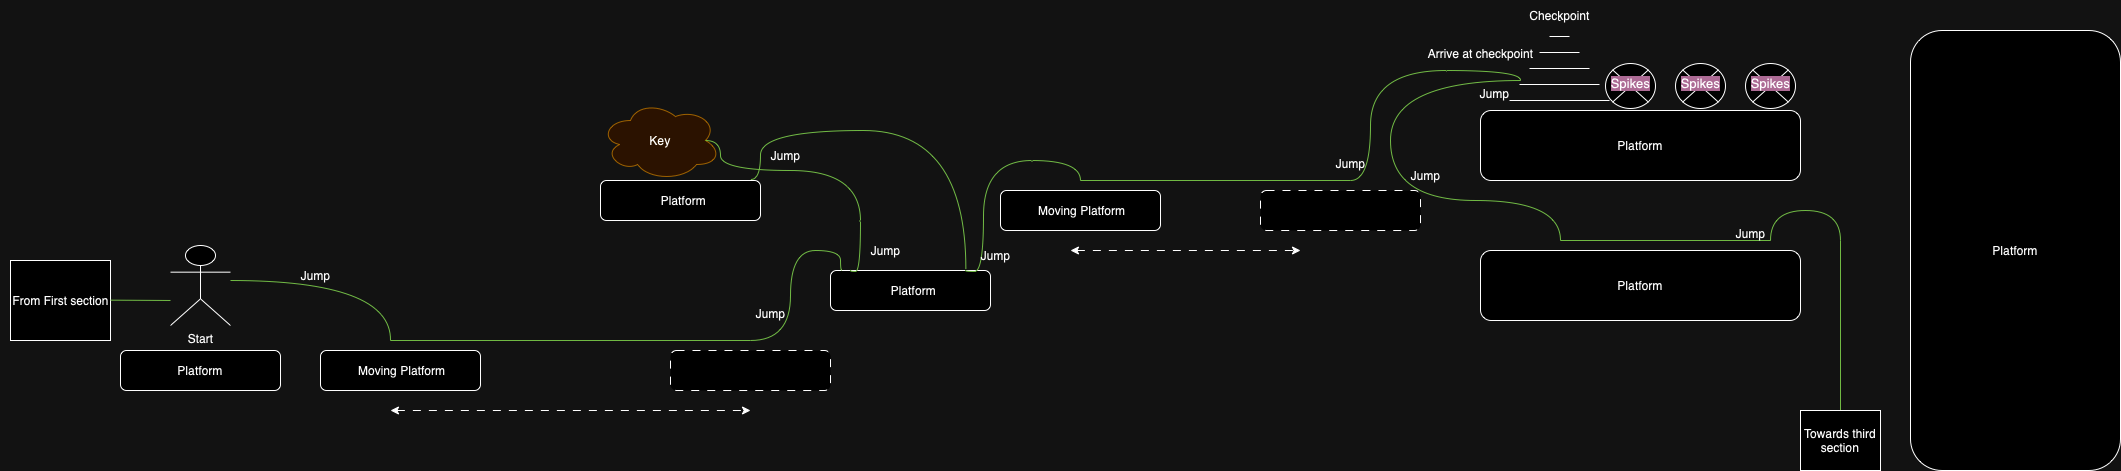

The diagram above was exported from draw.io. Its source (the exported page's mxGraphModel, read from the mxfile embedded in the PNG):
<mxGraphModel dx="2501" dy="1996" grid="1" gridSize="10" guides="1" tooltips="1" connect="1" arrows="1" fold="1" page="1" pageScale="1" pageWidth="827" pageHeight="1169" math="0" shadow="0">
  <root>
    <mxCell id="0" />
    <mxCell id="1" parent="0" />
    <mxCell id="fx8rzxi1MzqKYQgbMK_r-1" value="Platform" style="rounded=1;whiteSpace=wrap;html=1;" vertex="1" parent="1">
      <mxGeometry x="80" y="240" width="160" height="40" as="geometry" />
    </mxCell>
    <mxCell id="VYfgA6_FwDDAyRQrrhxw-1" value="&amp;nbsp;Moving Platform" style="rounded=1;whiteSpace=wrap;html=1;" vertex="1" parent="1">
      <mxGeometry x="280" y="240" width="160" height="40" as="geometry" />
    </mxCell>
    <mxCell id="VYfgA6_FwDDAyRQrrhxw-2" value="" style="rounded=1;whiteSpace=wrap;html=1;dashed=1;dashPattern=8 8;" vertex="1" parent="1">
      <mxGeometry x="630" y="240" width="160" height="40" as="geometry" />
    </mxCell>
    <mxCell id="VYfgA6_FwDDAyRQrrhxw-3" value="" style="endArrow=classic;startArrow=classic;html=1;rounded=0;dashed=1;dashPattern=8 8;" edge="1" parent="1">
      <mxGeometry width="50" height="50" relative="1" as="geometry">
        <mxPoint x="350" y="300" as="sourcePoint" />
        <mxPoint x="710" y="300" as="targetPoint" />
      </mxGeometry>
    </mxCell>
    <mxCell id="VYfgA6_FwDDAyRQrrhxw-4" value="&amp;nbsp; Platform" style="rounded=1;whiteSpace=wrap;html=1;" vertex="1" parent="1">
      <mxGeometry x="790" y="160" width="160" height="40" as="geometry" />
    </mxCell>
    <mxCell id="VYfgA6_FwDDAyRQrrhxw-7" value="&amp;nbsp; Platform" style="rounded=1;whiteSpace=wrap;html=1;" vertex="1" parent="1">
      <mxGeometry x="560" y="70" width="160" height="40" as="geometry" />
    </mxCell>
    <mxCell id="D2sK8DDckcGHknmFSRnq-1" value="Key" style="ellipse;shape=cloud;whiteSpace=wrap;html=1;fillColor=#ffe6cc;strokeColor=#d79b00;" vertex="1" parent="1">
      <mxGeometry x="560" y="-10" width="120" height="80" as="geometry" />
    </mxCell>
    <mxCell id="D2sK8DDckcGHknmFSRnq-2" value="&amp;nbsp;Moving Platform" style="rounded=1;whiteSpace=wrap;html=1;" vertex="1" parent="1">
      <mxGeometry x="960" y="80" width="160" height="40" as="geometry" />
    </mxCell>
    <mxCell id="D2sK8DDckcGHknmFSRnq-3" value="" style="rounded=1;whiteSpace=wrap;html=1;dashed=1;dashPattern=8 8;" vertex="1" parent="1">
      <mxGeometry x="1220" y="80" width="160" height="40" as="geometry" />
    </mxCell>
    <mxCell id="D2sK8DDckcGHknmFSRnq-4" value="" style="endArrow=classic;startArrow=classic;html=1;rounded=0;dashed=1;dashPattern=8 8;" edge="1" parent="1">
      <mxGeometry width="50" height="50" relative="1" as="geometry">
        <mxPoint x="1030" y="140" as="sourcePoint" />
        <mxPoint x="1260" y="140" as="targetPoint" />
      </mxGeometry>
    </mxCell>
    <mxCell id="D2sK8DDckcGHknmFSRnq-5" value="Platform" style="rounded=1;whiteSpace=wrap;html=1;" vertex="1" parent="1">
      <mxGeometry x="1440" width="320" height="70" as="geometry" />
    </mxCell>
    <mxCell id="D2sK8DDckcGHknmFSRnq-6" value="Platform" style="rounded=1;whiteSpace=wrap;html=1;" vertex="1" parent="1">
      <mxGeometry x="1440" y="140" width="320" height="70" as="geometry" />
    </mxCell>
    <mxCell id="D-F5diPH_zLj08Iwn8z2-1" value="" style="group" vertex="1" connectable="0" parent="1">
      <mxGeometry x="1700" y="-47" width="60" height="45" as="geometry" />
    </mxCell>
    <mxCell id="D-F5diPH_zLj08Iwn8z2-2" value="" style="verticalLabelPosition=bottom;verticalAlign=top;html=1;shape=mxgraph.flowchart.or;" vertex="1" parent="D-F5diPH_zLj08Iwn8z2-1">
      <mxGeometry x="5" width="50" height="45" as="geometry" />
    </mxCell>
    <mxCell id="D-F5diPH_zLj08Iwn8z2-3" value="Spikes" style="text;html=1;align=center;verticalAlign=middle;resizable=0;points=[];autosize=1;strokeColor=none;fillColor=none;fontSize=13;labelBackgroundColor=#B5739D;" vertex="1" parent="D-F5diPH_zLj08Iwn8z2-1">
      <mxGeometry y="5" width="60" height="30" as="geometry" />
    </mxCell>
    <mxCell id="D-F5diPH_zLj08Iwn8z2-4" value="" style="group" vertex="1" connectable="0" parent="1">
      <mxGeometry x="1630" y="-47" width="60" height="45" as="geometry" />
    </mxCell>
    <mxCell id="D-F5diPH_zLj08Iwn8z2-5" value="" style="verticalLabelPosition=bottom;verticalAlign=top;html=1;shape=mxgraph.flowchart.or;" vertex="1" parent="D-F5diPH_zLj08Iwn8z2-4">
      <mxGeometry x="5" width="50" height="45" as="geometry" />
    </mxCell>
    <mxCell id="D-F5diPH_zLj08Iwn8z2-6" value="Spikes" style="text;html=1;align=center;verticalAlign=middle;resizable=0;points=[];autosize=1;strokeColor=none;fillColor=none;fontSize=13;labelBackgroundColor=#B5739D;" vertex="1" parent="D-F5diPH_zLj08Iwn8z2-4">
      <mxGeometry y="5" width="60" height="30" as="geometry" />
    </mxCell>
    <mxCell id="D-F5diPH_zLj08Iwn8z2-7" value="" style="group" vertex="1" connectable="0" parent="1">
      <mxGeometry x="1560" y="-47" width="60" height="45" as="geometry" />
    </mxCell>
    <mxCell id="D-F5diPH_zLj08Iwn8z2-8" value="" style="verticalLabelPosition=bottom;verticalAlign=top;html=1;shape=mxgraph.flowchart.or;" vertex="1" parent="D-F5diPH_zLj08Iwn8z2-7">
      <mxGeometry x="5" width="50" height="45" as="geometry" />
    </mxCell>
    <mxCell id="D-F5diPH_zLj08Iwn8z2-9" value="Spikes" style="text;html=1;align=center;verticalAlign=middle;resizable=0;points=[];autosize=1;strokeColor=none;fillColor=none;fontSize=13;labelBackgroundColor=#B5739D;" vertex="1" parent="D-F5diPH_zLj08Iwn8z2-7">
      <mxGeometry y="5" width="60" height="30" as="geometry" />
    </mxCell>
    <mxCell id="JphQ6qgWGFCje5CIS9Pw-1" value="" style="shape=mxgraph.arrows2.wedgeArrowDashed2;html=1;bendable=0;startWidth=50;stepSize=15;rounded=0;" edge="1" parent="1">
      <mxGeometry width="100" height="100" relative="1" as="geometry">
        <mxPoint x="1519" y="-10" as="sourcePoint" />
        <mxPoint x="1519" y="-90" as="targetPoint" />
      </mxGeometry>
    </mxCell>
    <mxCell id="JphQ6qgWGFCje5CIS9Pw-2" value="Checkpoint" style="text;html=1;align=center;verticalAlign=middle;resizable=0;points=[];autosize=1;strokeColor=none;fillColor=none;" vertex="1" parent="1">
      <mxGeometry x="1479" y="-110" width="80" height="30" as="geometry" />
    </mxCell>
    <mxCell id="JphQ6qgWGFCje5CIS9Pw-3" value="Platform" style="rounded=1;whiteSpace=wrap;html=1;" vertex="1" parent="1">
      <mxGeometry x="1870" y="-80" width="210" height="440" as="geometry" />
    </mxCell>
    <mxCell id="38JUkHtnhqlSk6WYqJoY-1" value="Start" style="shape=umlActor;verticalLabelPosition=bottom;verticalAlign=top;html=1;outlineConnect=0;" vertex="1" parent="1">
      <mxGeometry x="130" y="135" width="60" height="80" as="geometry" />
    </mxCell>
    <mxCell id="xwVfzin6qzijjO-VZdHS-2" value="" style="endArrow=none;html=1;rounded=0;edgeStyle=orthogonalEdgeStyle;curved=1;fillColor=#60a917;strokeColor=#2D7600;" edge="1" parent="1" source="38JUkHtnhqlSk6WYqJoY-1">
      <mxGeometry width="50" height="50" relative="1" as="geometry">
        <mxPoint x="189.48000000000002" y="180" as="sourcePoint" />
        <mxPoint x="350" y="230" as="targetPoint" />
        <Array as="points">
          <mxPoint x="351" y="170" />
          <mxPoint x="351" y="230" />
        </Array>
      </mxGeometry>
    </mxCell>
    <mxCell id="xwVfzin6qzijjO-VZdHS-3" value="Jump" style="text;html=1;align=center;verticalAlign=middle;resizable=0;points=[];autosize=1;strokeColor=none;fillColor=none;" vertex="1" parent="1">
      <mxGeometry x="250" y="150" width="50" height="30" as="geometry" />
    </mxCell>
    <mxCell id="xwVfzin6qzijjO-VZdHS-4" value="" style="endArrow=none;html=1;rounded=0;fillColor=#60a917;strokeColor=#2D7600;" edge="1" parent="1">
      <mxGeometry width="50" height="50" relative="1" as="geometry">
        <mxPoint x="350" y="230" as="sourcePoint" />
        <mxPoint x="710" y="230" as="targetPoint" />
      </mxGeometry>
    </mxCell>
    <mxCell id="xwVfzin6qzijjO-VZdHS-5" value="" style="endArrow=none;html=1;rounded=0;entryX=0.071;entryY=-0.007;entryDx=0;entryDy=0;entryPerimeter=0;edgeStyle=orthogonalEdgeStyle;curved=1;fillColor=#60a917;strokeColor=#2D7600;" edge="1" parent="1" target="VYfgA6_FwDDAyRQrrhxw-4">
      <mxGeometry width="50" height="50" relative="1" as="geometry">
        <mxPoint x="710" y="230" as="sourcePoint" />
        <mxPoint x="760" y="180" as="targetPoint" />
        <Array as="points">
          <mxPoint x="750" y="230" />
          <mxPoint x="750" y="140" />
          <mxPoint x="800" y="140" />
          <mxPoint x="800" y="160" />
        </Array>
      </mxGeometry>
    </mxCell>
    <mxCell id="xwVfzin6qzijjO-VZdHS-6" value="Jump" style="text;html=1;align=center;verticalAlign=middle;resizable=0;points=[];autosize=1;strokeColor=none;fillColor=none;" vertex="1" parent="1">
      <mxGeometry x="705" y="188" width="50" height="30" as="geometry" />
    </mxCell>
    <mxCell id="xwVfzin6qzijjO-VZdHS-7" value="" style="endArrow=none;html=1;rounded=0;entryX=0.875;entryY=0.5;entryDx=0;entryDy=0;edgeStyle=orthogonalEdgeStyle;curved=1;entryPerimeter=0;fillColor=#60a917;strokeColor=#2D7600;" edge="1" parent="1" target="D2sK8DDckcGHknmFSRnq-1">
      <mxGeometry width="50" height="50" relative="1" as="geometry">
        <mxPoint x="810" y="160" as="sourcePoint" />
        <mxPoint x="860" y="110" as="targetPoint" />
        <Array as="points">
          <mxPoint x="810" y="161" />
          <mxPoint x="820" y="161" />
          <mxPoint x="820" y="60" />
          <mxPoint x="680" y="60" />
          <mxPoint x="680" y="30" />
        </Array>
      </mxGeometry>
    </mxCell>
    <mxCell id="xwVfzin6qzijjO-VZdHS-8" value="Jump" style="text;html=1;align=center;verticalAlign=middle;resizable=0;points=[];autosize=1;strokeColor=none;fillColor=none;" vertex="1" parent="1">
      <mxGeometry x="820" y="125" width="50" height="30" as="geometry" />
    </mxCell>
    <mxCell id="xwVfzin6qzijjO-VZdHS-10" value="" style="endArrow=none;html=1;rounded=0;entryX=0.846;entryY=-0.036;entryDx=0;entryDy=0;entryPerimeter=0;edgeStyle=orthogonalEdgeStyle;curved=1;exitX=0.94;exitY=-0.025;exitDx=0;exitDy=0;exitPerimeter=0;fillColor=#60a917;strokeColor=#2D7600;" edge="1" parent="1" source="VYfgA6_FwDDAyRQrrhxw-7" target="VYfgA6_FwDDAyRQrrhxw-4">
      <mxGeometry width="50" height="50" relative="1" as="geometry">
        <mxPoint x="653" y="70" as="sourcePoint" />
        <mxPoint x="703" y="20" as="targetPoint" />
        <Array as="points">
          <mxPoint x="720" y="69" />
          <mxPoint x="720" y="20" />
          <mxPoint x="925" y="20" />
        </Array>
      </mxGeometry>
    </mxCell>
    <mxCell id="xwVfzin6qzijjO-VZdHS-11" value="Jump" style="text;html=1;align=center;verticalAlign=middle;resizable=0;points=[];autosize=1;strokeColor=none;fillColor=none;" vertex="1" parent="1">
      <mxGeometry x="720" y="30" width="50" height="30" as="geometry" />
    </mxCell>
    <mxCell id="xwVfzin6qzijjO-VZdHS-13" value="" style="endArrow=none;html=1;rounded=0;edgeStyle=orthogonalEdgeStyle;curved=1;fillColor=#60a917;strokeColor=#2D7600;" edge="1" parent="1">
      <mxGeometry width="50" height="50" relative="1" as="geometry">
        <mxPoint x="925" y="160" as="sourcePoint" />
        <mxPoint x="1040" y="70" as="targetPoint" />
        <Array as="points">
          <mxPoint x="925" y="161" />
          <mxPoint x="943" y="161" />
          <mxPoint x="943" y="50" />
          <mxPoint x="1040" y="50" />
        </Array>
      </mxGeometry>
    </mxCell>
    <mxCell id="xwVfzin6qzijjO-VZdHS-14" value="Jump" style="text;html=1;align=center;verticalAlign=middle;resizable=0;points=[];autosize=1;strokeColor=none;fillColor=none;" vertex="1" parent="1">
      <mxGeometry x="930" y="130" width="50" height="30" as="geometry" />
    </mxCell>
    <mxCell id="xwVfzin6qzijjO-VZdHS-15" value="" style="endArrow=none;html=1;rounded=0;fillColor=#60a917;strokeColor=#2D7600;" edge="1" parent="1">
      <mxGeometry width="50" height="50" relative="1" as="geometry">
        <mxPoint x="1040" y="70" as="sourcePoint" />
        <mxPoint x="1310" y="70" as="targetPoint" />
      </mxGeometry>
    </mxCell>
    <mxCell id="xwVfzin6qzijjO-VZdHS-16" value="" style="endArrow=none;html=1;rounded=0;edgeStyle=orthogonalEdgeStyle;curved=1;fillColor=#60a917;strokeColor=#2D7600;" edge="1" parent="1">
      <mxGeometry width="50" height="50" relative="1" as="geometry">
        <mxPoint x="1310" y="70" as="sourcePoint" />
        <mxPoint x="1480" y="-30" as="targetPoint" />
        <Array as="points">
          <mxPoint x="1330" y="70" />
          <mxPoint x="1330" y="-40" />
          <mxPoint x="1481" y="-40" />
          <mxPoint x="1481" y="-30" />
        </Array>
      </mxGeometry>
    </mxCell>
    <mxCell id="xwVfzin6qzijjO-VZdHS-17" value="" style="endArrow=none;html=1;rounded=0;edgeStyle=orthogonalEdgeStyle;curved=1;fillColor=#60a917;strokeColor=#2D7600;" edge="1" parent="1">
      <mxGeometry width="50" height="50" relative="1" as="geometry">
        <mxPoint x="1520" y="130" as="sourcePoint" />
        <mxPoint x="1480" y="-30" as="targetPoint" />
        <Array as="points">
          <mxPoint x="1520" y="90" />
          <mxPoint x="1350" y="90" />
          <mxPoint x="1350" y="-30" />
        </Array>
      </mxGeometry>
    </mxCell>
    <mxCell id="xwVfzin6qzijjO-VZdHS-18" value="" style="endArrow=none;html=1;rounded=0;fillColor=#60a917;strokeColor=#2D7600;" edge="1" parent="1">
      <mxGeometry width="50" height="50" relative="1" as="geometry">
        <mxPoint x="1520" y="130" as="sourcePoint" />
        <mxPoint x="1730" y="130" as="targetPoint" />
      </mxGeometry>
    </mxCell>
    <mxCell id="xwVfzin6qzijjO-VZdHS-19" value="" style="endArrow=none;html=1;rounded=0;edgeStyle=orthogonalEdgeStyle;curved=1;fillColor=#60a917;strokeColor=#2D7600;" edge="1" parent="1">
      <mxGeometry width="50" height="50" relative="1" as="geometry">
        <mxPoint x="1730" y="130" as="sourcePoint" />
        <mxPoint x="1800" y="130" as="targetPoint" />
        <Array as="points">
          <mxPoint x="1730" y="100" />
          <mxPoint x="1800" y="100" />
        </Array>
      </mxGeometry>
    </mxCell>
    <mxCell id="xwVfzin6qzijjO-VZdHS-20" value="" style="endArrow=none;html=1;rounded=0;fillColor=#60a917;strokeColor=#2D7600;" edge="1" parent="1">
      <mxGeometry width="50" height="50" relative="1" as="geometry">
        <mxPoint x="1800" y="320" as="sourcePoint" />
        <mxPoint x="1800" y="130" as="targetPoint" />
      </mxGeometry>
    </mxCell>
    <mxCell id="D-aDKhTAV0jYM3VEatuq-1" value="" style="whiteSpace=wrap;html=1;" vertex="1" parent="1">
      <mxGeometry x="-30" y="150" width="100" height="80" as="geometry" />
    </mxCell>
    <mxCell id="D-aDKhTAV0jYM3VEatuq-2" value="From First section" style="text;html=1;align=center;verticalAlign=middle;resizable=0;points=[];autosize=1;strokeColor=none;fillColor=none;" vertex="1" parent="1">
      <mxGeometry x="-40" y="175" width="120" height="30" as="geometry" />
    </mxCell>
    <mxCell id="D-aDKhTAV0jYM3VEatuq-4" value="" style="endArrow=none;html=1;rounded=0;fillColor=#60a917;strokeColor=#2D7600;" edge="1" parent="1">
      <mxGeometry width="50" height="50" relative="1" as="geometry">
        <mxPoint x="70" y="189.66" as="sourcePoint" />
        <mxPoint x="130" y="190" as="targetPoint" />
      </mxGeometry>
    </mxCell>
    <mxCell id="hCq6jICWzMDgXMHD4jhy-1" value="Arrive at checkpoint" style="text;html=1;align=center;verticalAlign=middle;resizable=0;points=[];autosize=1;strokeColor=none;fillColor=none;" vertex="1" parent="1">
      <mxGeometry x="1375" y="-72" width="130" height="30" as="geometry" />
    </mxCell>
    <mxCell id="45pNiUDfkcXtmegVRqM0-1" value="Jump" style="text;html=1;align=center;verticalAlign=middle;resizable=0;points=[];autosize=1;strokeColor=none;fillColor=none;" vertex="1" parent="1">
      <mxGeometry x="1285" y="38" width="50" height="30" as="geometry" />
    </mxCell>
    <mxCell id="45pNiUDfkcXtmegVRqM0-2" value="Jump" style="text;html=1;align=center;verticalAlign=middle;resizable=0;points=[];autosize=1;strokeColor=none;fillColor=none;" vertex="1" parent="1">
      <mxGeometry x="1429" y="-32" width="50" height="30" as="geometry" />
    </mxCell>
    <mxCell id="_SkHs4rwsUX3yGOkOFAr-1" value="Jump" style="text;html=1;align=center;verticalAlign=middle;resizable=0;points=[];autosize=1;strokeColor=none;fillColor=none;" vertex="1" parent="1">
      <mxGeometry x="1685" y="108" width="50" height="30" as="geometry" />
    </mxCell>
    <mxCell id="_SkHs4rwsUX3yGOkOFAr-2" value="Jump" style="text;html=1;align=center;verticalAlign=middle;resizable=0;points=[];autosize=1;strokeColor=none;fillColor=none;" vertex="1" parent="1">
      <mxGeometry x="1360" y="50" width="50" height="30" as="geometry" />
    </mxCell>
    <mxCell id="RLYqEdBRPl2rJOr91KS6-1" value="Towards third section" style="whiteSpace=wrap;html=1;" vertex="1" parent="1">
      <mxGeometry x="1760" y="300" width="80" height="60" as="geometry" />
    </mxCell>
  </root>
</mxGraphModel>